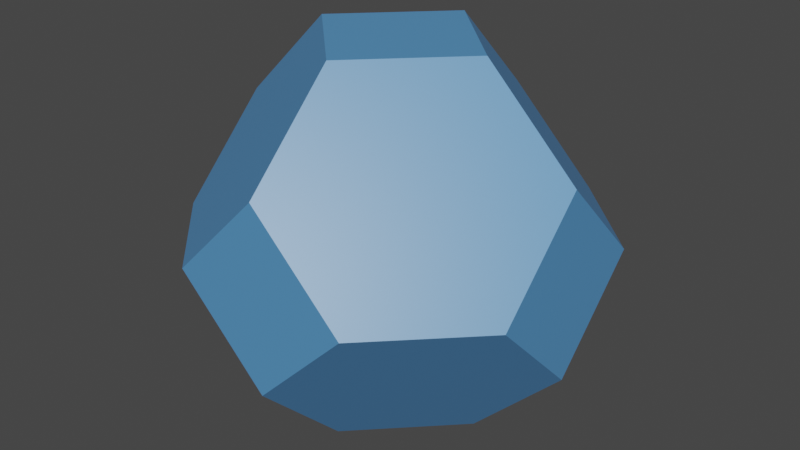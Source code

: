 # Source: 10._Octaedro_Truncado.blend  (saved by Blender 3.2.14; exported with 4.5.12 LTS)
import bpy
from mathutils import Matrix  # noqa: F401  (used for matrix-valued properties, if any)

bpy.ops.wm.read_factory_settings(use_empty=True)
scene = bpy.context.scene
scene.name = 'Scene'

# ---- collections
col_collection = bpy.data.collections.new('Collection'); scene.collection.children.link(col_collection)

# ---- materials (node trees are filled in below, after node groups)
mat_material = bpy.data.materials.new('Material')
mat_material.alpha_threshold = 0.0
mat_material.use_transparent_shadow = False
mat_material.line_color = (0.0, 0.0, 0.0, 1.0)
mat_material_001 = bpy.data.materials.new('Material.001')
mat_material_001.use_transparent_shadow = False

# ---- material node trees
mat_material.use_nodes = True; mat_material.node_tree.nodes.clear()
_N = mat_material.node_tree.nodes; _L = mat_material.node_tree.links
n0 = _N.new('ShaderNodeOutputMaterial'); n0.name = 'Material Output'; n0.location = (300, 300)
n1 = _N.new('ShaderNodeBsdfPrincipled'); n1.name = 'Principled BSDF'; n1.location = (10, 300)
n1.distribution = 'GGX'
n1.subsurface_method = 'RANDOM_WALK_SKIN'
n1.inputs[0].default_value = (0.09306, 0.2918, 0.5972, 1.0)
n1.inputs[2].default_value = 0.4
n1.inputs[3].default_value = 1.45
n1.inputs[27].default_value = (0.0, 0.0, 0.0, 1.0)
n1.inputs[28].default_value = 1.0
_L.new(n1.outputs[0], n0.inputs[0])
n0.is_active_output = True
mat_material_001.use_nodes = True; mat_material_001.node_tree.nodes.clear()
_N = mat_material_001.node_tree.nodes; _L = mat_material_001.node_tree.links
n0 = _N.new('ShaderNodeBsdfPrincipled'); n0.name = 'Principled BSDF'; n0.location = (10, 300)
n0.distribution = 'GGX'
n0.subsurface_method = 'RANDOM_WALK_SKIN'
n0.inputs[0].default_value = (0.1946, 0.4125, 0.7084, 1.0)
n0.inputs[3].default_value = 1.45
n0.inputs[27].default_value = (0.0, 0.0, 0.0, 1.0)
n0.inputs[28].default_value = 1.0
n1 = _N.new('ShaderNodeOutputMaterial'); n1.name = 'Material Output'; n1.location = (300, 300)
_L.new(n0.outputs[0], n1.inputs[0])
n1.is_active_output = True

# ---- world
world_world = bpy.data.worlds.new('World'); scene.world = world_world
world_world.use_nodes = True; world_world.node_tree.nodes.clear()
_N = world_world.node_tree.nodes; _L = world_world.node_tree.links
n0 = _N.new('ShaderNodeOutputWorld'); n0.name = 'World Output'; n0.location = (300, 300)
n1 = _N.new('ShaderNodeBackground'); n1.name = 'Background'; n1.location = (10, 300)
n1.inputs[0].default_value = (0.05088, 0.05088, 0.05088, 1.0)
_L.new(n1.outputs[0], n0.inputs[0])
n0.is_active_output = True
world_world.color = (0.05088, 0.05088, 0.05088)
world_world.use_sun_shadow = False
world_world.sun_shadow_jitter_overblur = 0.0

# ---- meshes
me_solid_006 = bpy.data.meshes.new('Solid.006')
me_solid_006.from_pydata([(0.6667, 0.0, 0.3333), (0.6667, -0.3333, 0.0), (0.6667, 0.0, -0.3333), (0.6667, 0.3333, 0.0), (-0.6667, 0.3333, 0.0), (-0.6667, 0.0, -0.3333), (-0.6667, -0.3333, 0.0), (-0.6667, 0.0, 0.3333), (0.3333, 0.6667, 0.0), (0.0, 0.6667, -0.3333), (-0.3333, 0.6667, 0.0), (0.0, 0.6667, 0.3333), (-0.3333, -0.6667, 0.0), (0.0, -0.6667, -0.3333), (0.3333, -0.6667, 0.0), (0.0, -0.6667, 0.3333), (0.0, 0.3333, 0.6667), (-0.3333, 0.0, 0.6667), (0.0, -0.3333, 0.6667), (0.3333, 0.0, 0.6667), (0.3333, 0.0, -0.6667), (0.0, -0.3333, -0.6667), (-0.3333, 0.0, -0.6667), (0.0, 0.3333, -0.6667)], [], [(0, 1, 2, 3), (4, 5, 6, 7), (8, 9, 10, 11), (12, 13, 14, 15), (16, 17, 18, 19), (20, 21, 22, 23), (16, 19, 8, 11), (19, 0, 3, 8), (17, 16, 4, 7), (16, 11, 10, 4), (18, 17, 12, 15), (17, 7, 6, 12), (19, 18, 1, 0), (18, 15, 14, 1), (20, 23, 3, 2), (23, 9, 8, 3), (23, 22, 10, 9), (22, 5, 4, 10), (22, 21, 6, 5), (21, 13, 12, 6), (21, 20, 14, 13), (20, 2, 1, 14)])
me_solid_006.materials.append(mat_material)
me_solid_006.materials.append(mat_material_001)
me_solid_006.use_remesh_fix_poles = True
me_solid_006.use_remesh_preserve_attributes = False
me_solid_006.update()

# ---- objects
ob_solid_006 = bpy.data.objects.new('Solid.006', me_solid_006)

# ---- transforms, parenting, visibility, modifiers, constraints
ob_solid_006.location = (0.0, 0.0, 0.0)

# ---- collection membership
col_collection.objects.link(ob_solid_006)

# ---- scene / render settings (as saved in the file)
scene.frame_start = 1; scene.frame_end = 250; scene.frame_set(1)
scene.render.engine = 'BLENDER_EEVEE_NEXT'
scene.cycles.sampling_pattern = 'TABULATED_SOBOL'
scene.cycles.use_light_tree = False
scene.view_settings.view_transform = 'Filmic'
bpy.context.view_layer.update()

# ---- added for rendering (the .blend has no active camera and no usable light): camera, sun
cam_auto = bpy.data.cameras.new('AutoCamera')
cam_auto.lens = 50.0
cam_auto.sensor_width = 36.0
cam_auto.clip_end = 1000.0
ob_auto_camera = bpy.data.objects.new('AutoCamera', cam_auto)
scene.collection.objects.link(ob_auto_camera)
ob_auto_camera.location = (2.13671, -2.56406, 1.70937)
ob_auto_camera.rotation_euler = (1.09748, -7.21219e-08, 0.694738)
scene.camera = ob_auto_camera
light_auto_sun = bpy.data.lights.new('AutoSun', 'SUN')
light_auto_sun.energy = 3.0
light_auto_sun.angle = 0.0523599
ob_auto_sun = bpy.data.objects.new('AutoSun', light_auto_sun)
scene.collection.objects.link(ob_auto_sun)
ob_auto_sun.rotation_euler = (0.872665, 0.174533, 0.523599)
bpy.context.view_layer.update()
